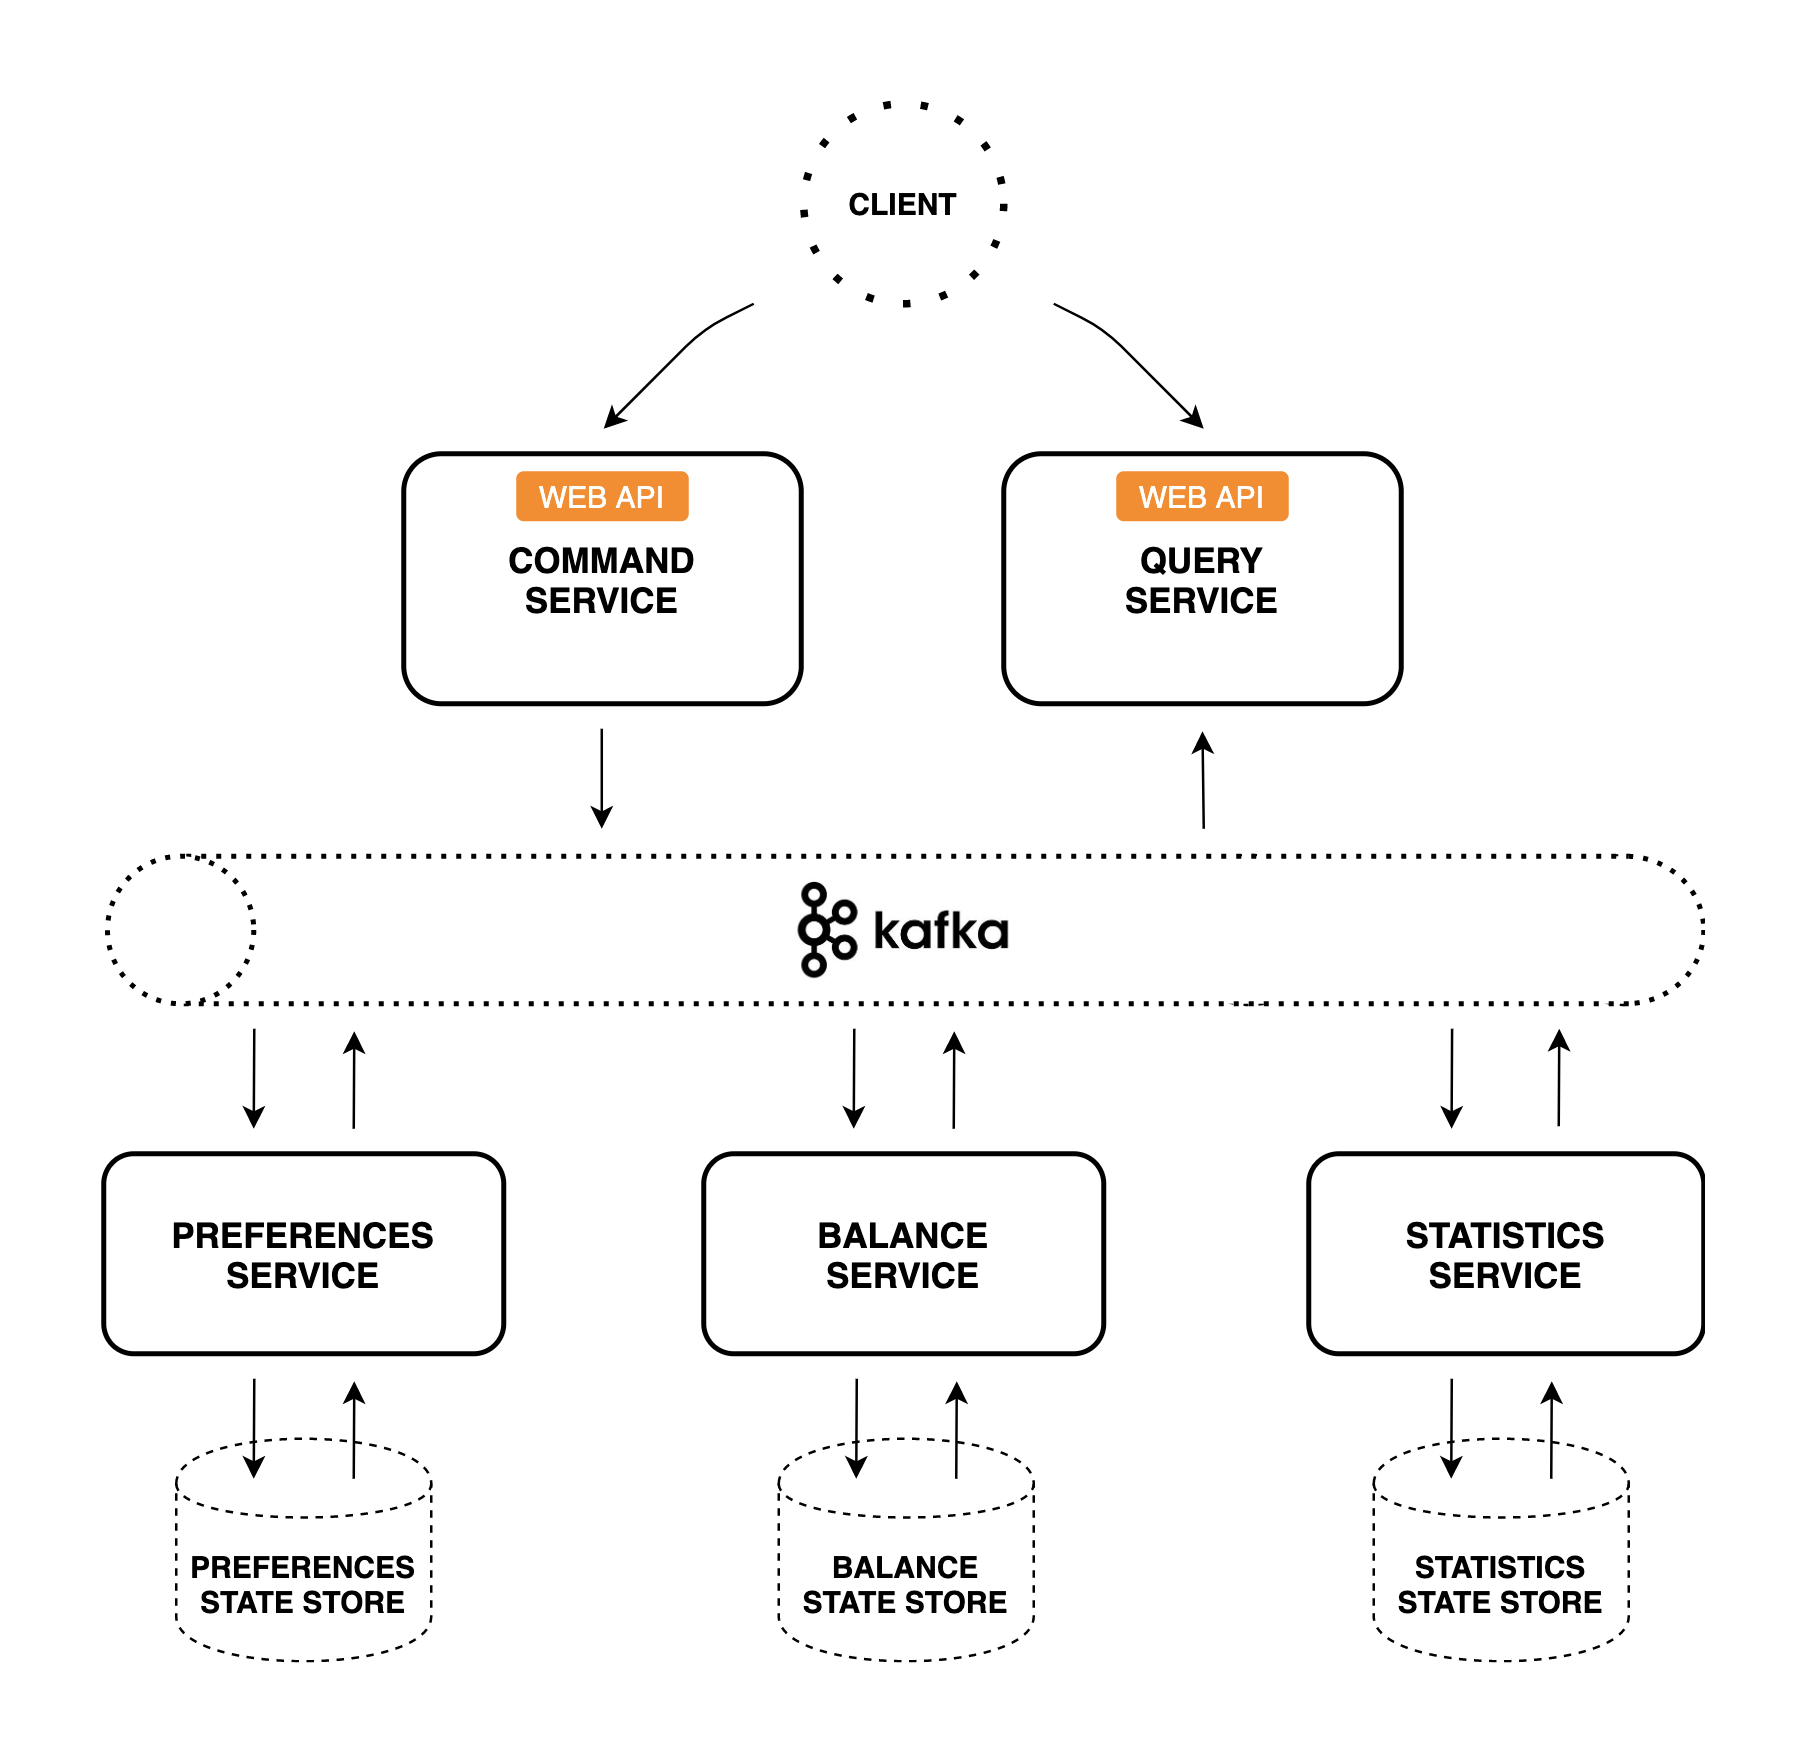

The diagram above was exported from draw.io. Its source (the exported page's mxGraphModel, read from the mxfile embedded in the PNG):
<mxGraphModel dx="1186" dy="680" grid="1" gridSize="10" guides="1" tooltips="1" connect="1" arrows="1" fold="1" page="1" pageScale="1" pageWidth="827" pageHeight="1169" math="0" shadow="0">
  <root>
    <mxCell id="0" />
    <mxCell id="1" parent="0" />
    <mxCell id="GJWjy8cPdVWfbtqUkfHb-1" value="" style="ellipse;whiteSpace=wrap;html=1;rounded=0;strokeWidth=2;fontSize=12;dashed=1;dashPattern=1 2;" parent="1" vertex="1">
      <mxGeometry x="670.5" y="331" width="62.5" height="59" as="geometry" />
    </mxCell>
    <mxCell id="GJWjy8cPdVWfbtqUkfHb-2" value="" style="ellipse;whiteSpace=wrap;html=1;rounded=0;strokeWidth=2;fontSize=12;dashed=1;dashPattern=1 2;" parent="1" vertex="1">
      <mxGeometry x="520" y="331" width="62.5" height="59" as="geometry" />
    </mxCell>
    <mxCell id="GJWjy8cPdVWfbtqUkfHb-3" value="&lt;font style=&quot;font-size: 14px&quot;&gt;&lt;b&gt;COMMAND&lt;br&gt;SERVICE&lt;/b&gt;&lt;/font&gt;" style="rounded=1;whiteSpace=wrap;html=1;strokeWidth=2;" parent="1" vertex="1">
      <mxGeometry x="213" y="170" width="159" height="100" as="geometry" />
    </mxCell>
    <mxCell id="GJWjy8cPdVWfbtqUkfHb-4" value="&lt;b style=&quot;font-size: 12px&quot;&gt;BALANCE&lt;br&gt;STATE STORE&lt;/b&gt;" style="shape=cylinder;whiteSpace=wrap;html=1;boundedLbl=1;backgroundOutline=1;rounded=0;strokeWidth=1;fontSize=10;dashed=1;" parent="1" vertex="1">
      <mxGeometry x="363" y="564" width="102" height="89" as="geometry" />
    </mxCell>
    <mxCell id="GJWjy8cPdVWfbtqUkfHb-5" value="" style="endArrow=classic;html=1;fontSize=12;" parent="1" edge="1">
      <mxGeometry width="50" height="50" relative="1" as="geometry">
        <mxPoint x="353" y="110" as="sourcePoint" />
        <mxPoint x="293" y="160" as="targetPoint" />
        <Array as="points">
          <mxPoint x="333" y="120" />
        </Array>
      </mxGeometry>
    </mxCell>
    <mxCell id="GJWjy8cPdVWfbtqUkfHb-6" value="" style="endArrow=classic;html=1;fontSize=12;" parent="1" edge="1">
      <mxGeometry width="50" height="50" relative="1" as="geometry">
        <mxPoint x="393.21000000000004" y="400" as="sourcePoint" />
        <mxPoint x="393" y="440" as="targetPoint" />
      </mxGeometry>
    </mxCell>
    <mxCell id="GJWjy8cPdVWfbtqUkfHb-7" value="" style="endArrow=classic;html=1;fontSize=12;" parent="1" edge="1">
      <mxGeometry width="50" height="50" relative="1" as="geometry">
        <mxPoint x="433" y="440" as="sourcePoint" />
        <mxPoint x="433.21000000000004" y="401" as="targetPoint" />
      </mxGeometry>
    </mxCell>
    <mxCell id="GJWjy8cPdVWfbtqUkfHb-8" value="" style="verticalLabelPosition=bottom;verticalAlign=top;html=1;shape=mxgraph.basic.rect;fillColor2=none;strokeWidth=2;size=20;indent=5;rounded=0;right=0;spacingTop=-44;spacingLeft=13;spacingBottom=0;dashed=1;dashPattern=1 2;" parent="1" vertex="1">
      <mxGeometry x="123" y="331" width="580" height="59" as="geometry" />
    </mxCell>
    <mxCell id="GJWjy8cPdVWfbtqUkfHb-9" value="" style="ellipse;whiteSpace=wrap;html=1;rounded=0;strokeWidth=2;fontSize=12;dashed=1;dashPattern=1 2;" parent="1" vertex="1">
      <mxGeometry x="94.5" y="331" width="58.5" height="59" as="geometry" />
    </mxCell>
    <mxCell id="GJWjy8cPdVWfbtqUkfHb-10" value="&lt;b&gt;CLIENT&lt;/b&gt;" style="ellipse;whiteSpace=wrap;html=1;rounded=0;strokeWidth=3;fontSize=12;dashed=1;perimeterSpacing=6;dashPattern=1 4;" parent="1" vertex="1">
      <mxGeometry x="373" y="30" width="80" height="80" as="geometry" />
    </mxCell>
    <mxCell id="GJWjy8cPdVWfbtqUkfHb-11" value="WEB API" style="rounded=1;whiteSpace=wrap;html=1;strokeColor=none;strokeWidth=3;fillColor=#F18E33;fontSize=12;fontColor=#ffffff;" parent="1" vertex="1">
      <mxGeometry x="258" y="177" width="69" height="20" as="geometry" />
    </mxCell>
    <mxCell id="GJWjy8cPdVWfbtqUkfHb-12" value="" style="endArrow=classic;html=1;fontSize=12;" parent="1" edge="1">
      <mxGeometry width="50" height="50" relative="1" as="geometry">
        <mxPoint x="292.21000000000004" y="280" as="sourcePoint" />
        <mxPoint x="292.21000000000004" y="320" as="targetPoint" />
      </mxGeometry>
    </mxCell>
    <mxCell id="GJWjy8cPdVWfbtqUkfHb-13" value="&lt;span style=&quot;font-size: 14px&quot;&gt;&lt;b&gt;BALANCE&lt;br&gt;SERVICE&lt;br&gt;&lt;/b&gt;&lt;/span&gt;" style="rounded=1;whiteSpace=wrap;html=1;strokeWidth=2;" parent="1" vertex="1">
      <mxGeometry x="333" y="450" width="160" height="80" as="geometry" />
    </mxCell>
    <mxCell id="GJWjy8cPdVWfbtqUkfHb-14" value="&lt;span style=&quot;font-size: 14px&quot;&gt;&lt;b&gt;STATISTICS&lt;br&gt;SERVICE&lt;br&gt;&lt;/b&gt;&lt;/span&gt;" style="rounded=1;whiteSpace=wrap;html=1;strokeWidth=2;" parent="1" vertex="1">
      <mxGeometry x="575" y="450" width="158" height="80" as="geometry" />
    </mxCell>
    <mxCell id="GJWjy8cPdVWfbtqUkfHb-15" value="&lt;span style=&quot;font-size: 14px&quot;&gt;&lt;b&gt;PREFERENCES&lt;br&gt;SERVICE&lt;br&gt;&lt;/b&gt;&lt;/span&gt;" style="rounded=1;whiteSpace=wrap;html=1;strokeWidth=2;" parent="1" vertex="1">
      <mxGeometry x="93" y="450" width="160" height="80" as="geometry" />
    </mxCell>
    <mxCell id="GJWjy8cPdVWfbtqUkfHb-16" value="" style="endArrow=classic;html=1;fontSize=12;" parent="1" edge="1">
      <mxGeometry width="50" height="50" relative="1" as="geometry">
        <mxPoint x="153.21000000000004" y="399.9999999999998" as="sourcePoint" />
        <mxPoint x="153" y="439.9999999999998" as="targetPoint" />
      </mxGeometry>
    </mxCell>
    <mxCell id="GJWjy8cPdVWfbtqUkfHb-17" value="" style="endArrow=classic;html=1;fontSize=12;" parent="1" edge="1">
      <mxGeometry width="50" height="50" relative="1" as="geometry">
        <mxPoint x="193" y="439.9999999999998" as="sourcePoint" />
        <mxPoint x="193.21000000000004" y="401" as="targetPoint" />
      </mxGeometry>
    </mxCell>
    <mxCell id="GJWjy8cPdVWfbtqUkfHb-18" value="" style="endArrow=classic;html=1;fontSize=12;" parent="1" edge="1">
      <mxGeometry width="50" height="50" relative="1" as="geometry">
        <mxPoint x="394.21000000000004" y="540" as="sourcePoint" />
        <mxPoint x="394" y="580" as="targetPoint" />
      </mxGeometry>
    </mxCell>
    <mxCell id="GJWjy8cPdVWfbtqUkfHb-19" value="" style="endArrow=classic;html=1;fontSize=12;" parent="1" edge="1">
      <mxGeometry width="50" height="50" relative="1" as="geometry">
        <mxPoint x="434" y="580" as="sourcePoint" />
        <mxPoint x="434.21000000000004" y="541" as="targetPoint" />
      </mxGeometry>
    </mxCell>
    <mxCell id="GJWjy8cPdVWfbtqUkfHb-20" value="" style="shape=image;verticalLabelPosition=bottom;labelBackgroundColor=#ffffff;verticalAlign=top;aspect=fixed;imageAspect=0;image=data:image/jpeg,(base64 omitted: 27196 chars);" parent="1" vertex="1">
      <mxGeometry x="367.02000000000004" y="338.25" width="91.96" height="44.5" as="geometry" />
    </mxCell>
    <mxCell id="GJWjy8cPdVWfbtqUkfHb-21" value="&lt;b style=&quot;font-size: 12px&quot;&gt;PREFERENCES&lt;br&gt;STATE STORE&lt;/b&gt;" style="shape=cylinder;whiteSpace=wrap;html=1;boundedLbl=1;backgroundOutline=1;rounded=0;strokeWidth=1;fontSize=10;dashed=1;" parent="1" vertex="1">
      <mxGeometry x="122" y="564" width="102" height="89" as="geometry" />
    </mxCell>
    <mxCell id="GJWjy8cPdVWfbtqUkfHb-22" value="" style="endArrow=classic;html=1;fontSize=12;" parent="1" edge="1">
      <mxGeometry width="50" height="50" relative="1" as="geometry">
        <mxPoint x="153.21000000000004" y="540" as="sourcePoint" />
        <mxPoint x="153" y="580" as="targetPoint" />
      </mxGeometry>
    </mxCell>
    <mxCell id="GJWjy8cPdVWfbtqUkfHb-23" value="" style="endArrow=classic;html=1;fontSize=12;" parent="1" edge="1">
      <mxGeometry width="50" height="50" relative="1" as="geometry">
        <mxPoint x="193" y="580" as="sourcePoint" />
        <mxPoint x="193.21000000000004" y="541" as="targetPoint" />
      </mxGeometry>
    </mxCell>
    <mxCell id="GJWjy8cPdVWfbtqUkfHb-24" value="&lt;font style=&quot;font-size: 14px&quot;&gt;&lt;b&gt;QUERY&lt;br&gt;SERVICE&lt;/b&gt;&lt;/font&gt;" style="rounded=1;whiteSpace=wrap;html=1;strokeWidth=2;" parent="1" vertex="1">
      <mxGeometry x="453" y="170" width="159" height="100" as="geometry" />
    </mxCell>
    <mxCell id="GJWjy8cPdVWfbtqUkfHb-25" value="WEB API" style="rounded=1;whiteSpace=wrap;html=1;strokeColor=none;strokeWidth=3;fillColor=#F18E33;fontSize=12;fontColor=#ffffff;" parent="1" vertex="1">
      <mxGeometry x="498" y="177" width="69" height="20" as="geometry" />
    </mxCell>
    <mxCell id="GJWjy8cPdVWfbtqUkfHb-26" value="" style="endArrow=classic;html=1;fontSize=12;" parent="1" edge="1">
      <mxGeometry width="50" height="50" relative="1" as="geometry">
        <mxPoint x="533" y="320" as="sourcePoint" />
        <mxPoint x="532.5" y="281" as="targetPoint" />
      </mxGeometry>
    </mxCell>
    <mxCell id="GJWjy8cPdVWfbtqUkfHb-27" value="&lt;b style=&quot;font-size: 12px&quot;&gt;STATISTICS&lt;br&gt;STATE STORE&lt;/b&gt;" style="shape=cylinder;whiteSpace=wrap;html=1;boundedLbl=1;backgroundOutline=1;rounded=0;strokeWidth=1;fontSize=10;dashed=1;" parent="1" vertex="1">
      <mxGeometry x="601" y="564" width="102" height="89" as="geometry" />
    </mxCell>
    <mxCell id="GJWjy8cPdVWfbtqUkfHb-28" value="" style="endArrow=classic;html=1;fontSize=12;" parent="1" edge="1">
      <mxGeometry width="50" height="50" relative="1" as="geometry">
        <mxPoint x="632.21" y="540" as="sourcePoint" />
        <mxPoint x="632" y="580" as="targetPoint" />
      </mxGeometry>
    </mxCell>
    <mxCell id="GJWjy8cPdVWfbtqUkfHb-29" value="" style="endArrow=classic;html=1;fontSize=12;" parent="1" edge="1">
      <mxGeometry width="50" height="50" relative="1" as="geometry">
        <mxPoint x="672" y="580" as="sourcePoint" />
        <mxPoint x="672.21" y="541" as="targetPoint" />
      </mxGeometry>
    </mxCell>
    <mxCell id="GJWjy8cPdVWfbtqUkfHb-30" value="" style="endArrow=classic;html=1;fontSize=12;" parent="1" edge="1">
      <mxGeometry width="50" height="50" relative="1" as="geometry">
        <mxPoint x="632.3400000000001" y="400" as="sourcePoint" />
        <mxPoint x="632.1300000000001" y="440" as="targetPoint" />
      </mxGeometry>
    </mxCell>
    <mxCell id="GJWjy8cPdVWfbtqUkfHb-31" value="" style="endArrow=classic;html=1;fontSize=12;" parent="1" edge="1">
      <mxGeometry width="50" height="50" relative="1" as="geometry">
        <mxPoint x="675" y="439" as="sourcePoint" />
        <mxPoint x="675.21" y="400" as="targetPoint" />
      </mxGeometry>
    </mxCell>
    <mxCell id="GJWjy8cPdVWfbtqUkfHb-32" value="" style="endArrow=classic;html=1;fontSize=12;" parent="1" edge="1">
      <mxGeometry width="50" height="50" relative="1" as="geometry">
        <mxPoint x="473" y="110" as="sourcePoint" />
        <mxPoint x="533" y="160" as="targetPoint" />
        <Array as="points">
          <mxPoint x="493" y="120" />
        </Array>
      </mxGeometry>
    </mxCell>
  </root>
</mxGraphModel>